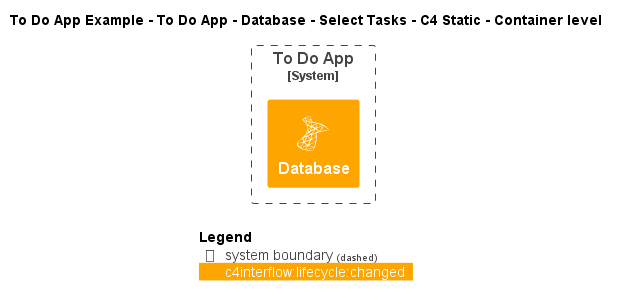

The diagram above was rendered by PlantUML. Its source (embedded in the PNG):
@startuml
!include ..\..\..\..\..\..\..\.c4s\C4_Container.puml

!define ICONS https://raw.githubusercontent.com/tupadr3/plantuml-icon-font-sprites/refs/heads/main/icons

!include ICONS/devicons/msql_server.puml

AddElementTag("c4interflow:lifecycle:new", $bgColor=green, $fontColor=#ffffff, $borderColor=green, $shadowing="False")
AddElementTag("c4interflow:lifecycle:changed", $bgColor=orange, $fontColor=#ffffff, $borderColor=orange, $shadowing="False")
AddElementTag("c4interflow:lifecycle:removed", $bgColor=red, $fontColor=#ffffff, $borderColor=red, $shadowing="False")

AddRelTag("c4interflow:lifecycle:new", $textColor=green, $lineColor=green)
AddRelTag("c4interflow:lifecycle:changed", $textColor=orange, $lineColor=orange)
AddRelTag("c4interflow:lifecycle:removed", $textColor=red, $lineColor=red)

SHOW_PERSON_PORTRAIT()
LAYOUT_TOP_DOWN()

skinparam linetype polyline

title To Do App Example - To Do App - Database - Select Tasks - C4 Static - Container level


System_Boundary(ToDoAppExample.SoftwareSystems.ToDoApp, "To Do App") {
    Container(ToDoAppExample.SoftwareSystems.ToDoApp.Containers.Database, "Database", "", "", "msql_server", $tags="c4interflow:lifecycle:changed")
}



SHOW_LEGEND()
@enduml